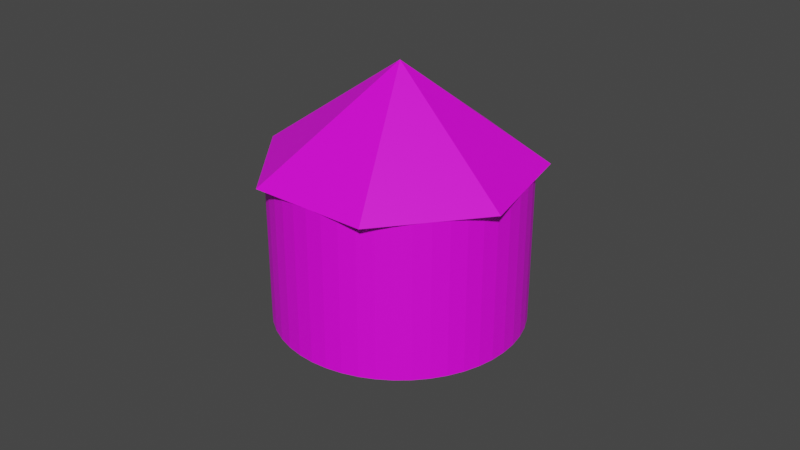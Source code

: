 # Source: GoldTower.blend  (saved by Blender 3.1.7; exported with 4.5.12 LTS)
import bpy
from mathutils import Matrix  # noqa: F401  (used for matrix-valued properties, if any)

bpy.ops.wm.read_factory_settings(use_empty=True)
scene = bpy.context.scene
scene.name = 'Scene'

# ---- collections
col_collection = bpy.data.collections.new('Collection'); scene.collection.children.link(col_collection)

# ---- images (referenced by path relative to the original .blend; pixels are not part of the script)
import os
ASSET_DIR = os.environ.get("B2B_ASSET_DIR", "")  # directory of the original .blend (textures are referenced by path, not embedded)
HERE = os.path.dirname(os.path.abspath(__file__))  # packed textures are extracted next to this script under _unpacked/

def load_image(name, relpath, width, height, colorspace="sRGB"):
    """Load a texture the original file referenced (path relative to the .blend, or extracted next to this script)."""
    p = next((c for c in (os.path.join(HERE, relpath), os.path.join(ASSET_DIR, relpath)) if relpath and os.path.exists(c)), "")
    if p:
        img = bpy.data.images.load(p, check_existing=True)
        img.name = name
    else:  # same state as the original file: an image datablock whose file is absent (Cycles renders it pink)
        img = bpy.data.images.new(name, width, height)
        img.source = "FILE"
        img.filepath = "//" + (relpath or name)
    img.colorspace_settings.name = colorspace
    return img
img_imphenziapalette01_256_gradient_png = load_image('ImphenziaPalette01-256-Gradient.png', 'ImphenziaPalette01-256-Gradient.png', 1024, 1024, 'sRGB')
img_flatui_png = load_image('flatui.png', 'flatui.png', 1024, 1024, 'sRGB')

# ---- materials (node trees are filled in below, after node groups)
mat_material_001 = bpy.data.materials.new('Material.001')
mat_material_001.use_transparent_shadow = False
mat_material_003 = bpy.data.materials.new('Material.003')
mat_material_003.use_transparent_shadow = False

# ---- material node trees
mat_material_001.use_nodes = True; mat_material_001.node_tree.nodes.clear()
_N = mat_material_001.node_tree.nodes; _L = mat_material_001.node_tree.links
n0 = _N.new('ShaderNodeBsdfPrincipled'); n0.name = 'Principled BSDF'; n0.location = (10, 300)
n0.distribution = 'GGX'
n0.subsurface_method = 'RANDOM_WALK_SKIN'
n0.inputs[3].default_value = 1.45
n0.inputs[27].default_value = (0.0, 0.0, 0.0, 1.0)
n0.inputs[28].default_value = 1.0
n1 = _N.new('ShaderNodeOutputMaterial'); n1.name = 'Material Output'; n1.location = (300, 300)
n2 = _N.new('ShaderNodeTexImage'); n2.name = 'Image Texture'; n2.location = (-296, 189)
n2.image = img_imphenziapalette01_256_gradient_png
_L.new(n0.outputs[0], n1.inputs[0])
_L.new(n2.outputs[0], n0.inputs[0])
n1.is_active_output = True
mat_material_003.use_nodes = True; mat_material_003.node_tree.nodes.clear()
_N = mat_material_003.node_tree.nodes; _L = mat_material_003.node_tree.links
n0 = _N.new('ShaderNodeBsdfPrincipled'); n0.name = 'Principled BSDF'; n0.location = (10, 300)
n0.distribution = 'GGX'
n0.subsurface_method = 'RANDOM_WALK_SKIN'
n0.inputs[3].default_value = 1.45
n0.inputs[27].default_value = (0.0, 0.0, 0.0, 1.0)
n0.inputs[28].default_value = 1.0
n1 = _N.new('ShaderNodeOutputMaterial'); n1.name = 'Material Output'; n1.location = (300, 300)
n2 = _N.new('ShaderNodeTexImage'); n2.name = 'Image Texture'; n2.location = (-311, 223)
n2.image = img_flatui_png
_L.new(n0.outputs[0], n1.inputs[0])
_L.new(n2.outputs[0], n0.inputs[0])
n1.is_active_output = True

# ---- world
world_world = bpy.data.worlds.new('World'); scene.world = world_world
world_world.use_nodes = True; world_world.node_tree.nodes.clear()
_N = world_world.node_tree.nodes; _L = world_world.node_tree.links
n0 = _N.new('ShaderNodeOutputWorld'); n0.name = 'World Output'; n0.location = (300, 300)
n1 = _N.new('ShaderNodeBackground'); n1.name = 'Background'; n1.location = (10, 300)
n1.inputs[0].default_value = (0.05088, 0.05088, 0.05088, 1.0)
_L.new(n1.outputs[0], n0.inputs[0])
n0.is_active_output = True
world_world.color = (0.05088, 0.05088, 0.05088)
world_world.use_sun_shadow = False
world_world.sun_shadow_jitter_overblur = 0.0

# ---- meshes
me_cube_001 = bpy.data.meshes.new('Cube.001')
me_cube_001.from_pydata([(-0.25, -0.02323, -0.25), (-0.25, -0.02323, 0.25), (-0.25, 0.25, -0.25), (-0.25, 0.25, 0.25), (0.25, -0.02323, -0.25), (0.25, -0.02323, 0.25), (0.25, 0.25, -0.25), (0.25, 0.25, 0.25), (-0.25, -0.02323, 0.0), (-0.25, 0.25, 0.0), (0.25, 0.25, 0.0), (0.25, -0.02323, 0.0), (0.0, 0.25, -0.25), (0.0, 0.25, 0.25), (0.0, -0.02323, -0.25), (0.0, -0.02323, 0.25), (0.0, -0.02323, 0.0), (0.0, 0.25, 0.0), (-0.125, 0.25, -0.25), (-0.125, -0.02323, 0.25), (-0.125, -0.02323, 0.0), (-0.125, 0.25, 0.25), (-0.125, -0.02323, -0.25), (-0.125, 0.25, 0.0), (0.125, 0.25, 0.25), (0.125, -0.02323, -0.25), (0.125, 0.25, 0.0), (0.125, 0.25, -0.25), (0.125, -0.02323, 0.25), (0.125, -0.02323, 0.0), (-0.1875, 0.25, -0.25), (-0.1875, -0.02323, 0.25), (-0.1875, -0.02323, 0.0), (-0.1875, 0.25, 0.25), (-0.1875, -0.02323, -0.25), (-0.1875, 0.25, 0.0), (-0.0625, 0.25, 0.25), (-0.0625, -0.02323, -0.25), (-0.0625, 0.25, 0.0), (-0.0625, 0.25, -0.25), (-0.0625, -0.02323, 0.25), (-0.0625, -0.02323, 0.0), (0.0625, 0.25, -0.25), (0.0625, -0.02323, 0.25), (0.0625, -0.02323, 0.0), (0.0625, 0.25, 0.25), (0.0625, -0.02323, -0.25), (0.0625, 0.25, 0.0), (0.1875, 0.25, 0.25), (0.1875, -0.02323, -0.25), (0.1875, 0.25, 0.0), (0.1875, 0.25, -0.25), (0.1875, -0.02323, 0.25), (0.1875, -0.02323, 0.0)], [], [(8, 1, 3, 9), (50, 48, 7, 10), (10, 7, 5, 11), (32, 31, 1, 8), (51, 6, 4, 49), (33, 3, 1, 31), (34, 32, 8, 0), (6, 10, 11, 4), (51, 50, 10, 6), (0, 8, 9, 2), (39, 38, 17, 12), (46, 44, 16, 14), (45, 13, 15, 43), (39, 12, 14, 37), (44, 43, 15, 16), (38, 36, 13, 17), (35, 33, 21, 23), (30, 18, 22, 34), (30, 35, 23, 18), (37, 41, 20, 22), (36, 21, 19, 40), (41, 40, 19, 20), (53, 52, 28, 29), (48, 24, 28, 52), (49, 53, 29, 25), (42, 47, 26, 27), (42, 27, 25, 46), (47, 45, 24, 26), (2, 9, 35, 30), (2, 30, 34, 0), (9, 3, 33, 35), (22, 20, 32, 34), (21, 33, 31, 19), (20, 19, 31, 32), (16, 15, 40, 41), (13, 36, 40, 15), (14, 16, 41, 37), (23, 21, 36, 38), (18, 39, 37, 22), (18, 23, 38, 39), (17, 13, 45, 47), (12, 42, 46, 14), (12, 17, 47, 42), (29, 28, 43, 44), (24, 45, 43, 28), (25, 29, 44, 46), (4, 11, 53, 49), (7, 48, 52, 5), (11, 5, 52, 53), (27, 26, 50, 51), (27, 51, 49, 25), (26, 24, 48, 50)])
_uv = me_cube_001.uv_layers.new(name='UVMap')
_uv.uv.foreach_set('vector', [0.678, 0.4519, 0.678, 0.4519, 0.678, 0.4519, 0.678, 0.4519, 0.678, 0.4519, 0.678, 0.4519, 0.678, 0.4519, 0.678, 0.4519, 0.678, 0.4519, 0.678, 0.4519, 0.678, 0.4519, 0.678, 0.4519, 0.678, 0.4519, 0.678, 0.4519, 0.678, 0.4519, 0.678, 0.4519, 0.8081, 0.455, 0.8081, 0.455, 0.8081, 0.455, 0.8081, 0.455, 0.678, 0.4519, 0.678, 0.4519, 0.678, 0.4519, 0.678, 0.4519, 0.8081, 0.455, 0.8081, 0.455, 0.8081, 0.455, 0.8081, 0.455, 0.8081, 0.455, 0.8081, 0.455, 0.8081, 0.455, 0.8081, 0.455, 0.8081, 0.455, 0.8081, 0.455, 0.8081, 0.455, 0.8081, 0.455, 0.8081, 0.455, 0.8081, 0.455, 0.8081, 0.455, 0.8081, 0.455, 0.678, 0.4519, 0.678, 0.4519, 0.678, 0.4519, 0.678, 0.4519, 0.678, 0.4519, 0.678, 0.4519, 0.678, 0.4519, 0.678, 0.4519, 0.8081, 0.455, 0.8081, 0.455, 0.8081, 0.455, 0.8081, 0.455, 0.678, 0.4519, 0.678, 0.4519, 0.678, 0.4519, 0.678, 0.4519, 0.8081, 0.455, 0.8081, 0.455, 0.8081, 0.455, 0.8081, 0.455, 0.8081, 0.455, 0.8081, 0.455, 0.8081, 0.455, 0.8081, 0.455, 0.678, 0.4519, 0.678, 0.4519, 0.678, 0.4519, 0.678, 0.4519, 0.8081, 0.455, 0.8081, 0.455, 0.8081, 0.455, 0.8081, 0.455, 0.8081, 0.455, 0.8081, 0.455, 0.8081, 0.455, 0.8081, 0.455, 0.678, 0.4519, 0.678, 0.4519, 0.678, 0.4519, 0.678, 0.4519, 0.8081, 0.455, 0.8081, 0.455, 0.8081, 0.455, 0.8081, 0.455, 0.8081, 0.455, 0.8081, 0.455, 0.8081, 0.455, 0.8081, 0.455, 0.678, 0.4519, 0.678, 0.4519, 0.678, 0.4519, 0.678, 0.4519, 0.678, 0.4519, 0.678, 0.4519, 0.678, 0.4519, 0.678, 0.4519, 0.8081, 0.455, 0.8081, 0.455, 0.8081, 0.455, 0.8081, 0.455, 0.678, 0.4519, 0.678, 0.4519, 0.678, 0.4519, 0.678, 0.4519, 0.678, 0.4519, 0.678, 0.4519, 0.678, 0.4519, 0.678, 0.4519, 0.8081, 0.455, 0.8081, 0.455, 0.8081, 0.455, 0.8081, 0.455, 0.8081, 0.455, 0.8081, 0.455, 0.8081, 0.455, 0.8081, 0.455, 0.8081, 0.455, 0.8081, 0.455, 0.8081, 0.455, 0.8081, 0.455, 0.678, 0.4519, 0.678, 0.4519, 0.678, 0.4519, 0.678, 0.4519, 0.8081, 0.455, 0.8081, 0.455, 0.8081, 0.455, 0.8081, 0.455, 0.678, 0.4519, 0.678, 0.4519, 0.678, 0.4519, 0.678, 0.4519, 0.678, 0.4519, 0.678, 0.4519, 0.678, 0.4519, 0.678, 0.4519, 0.8081, 0.455, 0.8081, 0.455, 0.8081, 0.455, 0.8081, 0.455, 0.8081, 0.455, 0.8081, 0.455, 0.8081, 0.455, 0.8081, 0.455, 0.678, 0.4519, 0.678, 0.4519, 0.678, 0.4519, 0.678, 0.4519, 0.8081, 0.455, 0.8081, 0.455, 0.8081, 0.455, 0.8081, 0.455, 0.678, 0.4519, 0.678, 0.4519, 0.678, 0.4519, 0.678, 0.4519, 0.678, 0.4519, 0.678, 0.4519, 0.678, 0.4519, 0.678, 0.4519, 0.8081, 0.455, 0.8081, 0.455, 0.8081, 0.455, 0.8081, 0.455, 0.678, 0.4519, 0.678, 0.4519, 0.678, 0.4519, 0.678, 0.4519, 0.678, 0.4519, 0.678, 0.4519, 0.678, 0.4519, 0.678, 0.4519, 0.8081, 0.455, 0.8081, 0.455, 0.8081, 0.455, 0.8081, 0.455, 0.8081, 0.455, 0.8081, 0.455, 0.8081, 0.455, 0.8081, 0.455, 0.678, 0.4519, 0.678, 0.4519, 0.678, 0.4519, 0.678, 0.4519, 0.8081, 0.455, 0.8081, 0.455, 0.8081, 0.455, 0.8081, 0.455, 0.678, 0.4519, 0.678, 0.4519, 0.678, 0.4519, 0.678, 0.4519, 0.678, 0.4519, 0.678, 0.4519, 0.678, 0.4519, 0.678, 0.4519, 0.8081, 0.455, 0.8081, 0.455, 0.8081, 0.455, 0.8081, 0.455, 0.8081, 0.455, 0.8081, 0.455, 0.8081, 0.455, 0.8081, 0.455, 0.678, 0.4519, 0.678, 0.4519, 0.678, 0.4519, 0.678, 0.4519])
me_cube_001.materials.append(mat_material_001)
me_cube_001.use_remesh_fix_poles = True
me_cube_001.use_remesh_preserve_attributes = False
me_cube_001.update()
me_cone_001 = bpy.data.meshes.new('Cone.001')
me_cone_001.from_pydata([(0.0, 1.4, -0.5), (1.095, 0.8729, -0.5), (1.365, -0.3115, -0.5), (0.6074, -1.261, -0.5), (-0.6074, -1.261, -0.5), (-1.365, -0.3115, -0.5), (-1.095, 0.8729, -0.5), (0.0, 0.0, 0.5)], [], [(0, 7, 1), (1, 7, 2), (2, 7, 3), (3, 7, 4), (4, 7, 5), (0, 1, 2, 3, 4, 5, 6), (5, 7, 6), (6, 7, 0)])
_uv = me_cone_001.uv_layers.new(name='UVMap')
_uv.uv.foreach_set('vector', [0.1049, 0.354, 0.1049, 0.354, 0.1049, 0.354, 0.1049, 0.354, 0.1049, 0.354, 0.1049, 0.354, 0.1049, 0.354, 0.1049, 0.354, 0.1049, 0.354, 0.1049, 0.354, 0.1049, 0.354, 0.1049, 0.354, 0.1049, 0.354, 0.1049, 0.354, 0.1049, 0.354, 0.1049, 0.354, 0.1049, 0.354, 0.1049, 0.354, 0.1049, 0.354, 0.1049, 0.354, 0.1049, 0.354, 0.1049, 0.354, 0.1049, 0.354, 0.1049, 0.354, 0.1049, 0.354, 0.1049, 0.354, 0.1049, 0.354, 0.1049, 0.354])
me_cone_001.materials.append(mat_material_003)
me_cone_001.use_remesh_fix_poles = True
me_cone_001.use_remesh_preserve_attributes = False
me_cone_001.update()

# ---- curves / text
cu_beziercircle = bpy.data.curves.new('BezierCircle', 'CURVE')
cu_beziercircle.dimensions = '3D'
_sp = cu_beziercircle.splines.new('BEZIER'); _sp.bezier_points.add(3)
_sp.bezier_points.foreach_set('co', [-1.0, 0.0, 0.0, 0.0, 1.0, 0.0, 1.0, 0.0, 0.0, 0.0, -1.0, 0.0])
_sp.bezier_points.foreach_set('handle_left', [-1.0, -0.5521, 0.0, -0.5521, 1.0, 0.0, 1.0, 0.5521, 0.0, 0.5521, -1.0, 0.0])
_sp.bezier_points.foreach_set('handle_right', [-1.0, 0.5521, 0.0, 0.5521, 1.0, 0.0, 1.0, -0.5521, 0.0, -0.5521, -1.0, 0.0])
for _p, _l, _r in zip(_sp.bezier_points, ['AUTO', 'AUTO', 'AUTO', 'AUTO'], ['AUTO', 'AUTO', 'AUTO', 'AUTO']): _p.handle_left_type = _l; _p.handle_right_type = _r
_sp.order_u = 0
_sp.order_v = 0
_sp.use_cyclic_u = True
cu_beziercircle.use_path = True
cu_beziercircle.fill_mode = 'FULL'

# ---- objects
ob_cube = bpy.data.objects.new('Cube', me_cube_001)
ob_beziercircle = bpy.data.objects.new('BezierCircle', cu_beziercircle)
ob_cone = bpy.data.objects.new('Cone', me_cone_001)

# ---- transforms, parenting, visibility, modifiers, constraints
ob_cube.location = (0.0, 0.0, 0.0)
ob_cube.scale = (2.096, 1.048, 1.048)
_m = ob_cube.modifiers.new('Array', 'ARRAY')
_m.count = 3
_m.relative_offset_displace = (0.0, 0.0, 1.0)
_m = ob_cube.modifiers.new('Array.001', 'ARRAY')
_m.count = 6
_m.constant_offset_displace = (1.62, 0.0, 0.0)
_m = ob_cube.modifiers.new('Curve', 'CURVE')
_m.object = ob_beziercircle
ob_beziercircle.location = (0.0, 0.0, 0.0)
ob_cone.location = (0.0, 0.0, 1.809)

# ---- collection membership
col_collection.objects.link(ob_cube)
col_collection.objects.link(ob_beziercircle)
col_collection.objects.link(ob_cone)

# ---- scene / render settings (as saved in the file)
scene.frame_start = 1; scene.frame_end = 250; scene.frame_set(1)
scene.render.engine = 'BLENDER_EEVEE_NEXT'
scene.cycles.sampling_pattern = 'TABULATED_SOBOL'
scene.cycles.use_light_tree = False
scene.view_settings.view_transform = 'Filmic'
bpy.context.view_layer.update()

# ---- added for rendering (the .blend has no active camera and no usable light): camera, sun
cam_auto = bpy.data.cameras.new('AutoCamera')
cam_auto.lens = 50.0
cam_auto.sensor_width = 36.0
cam_auto.clip_end = 1000.0
ob_auto_camera = bpy.data.objects.new('AutoCamera', cam_auto)
scene.collection.objects.link(ob_auto_camera)
ob_auto_camera.location = (6.06335, -7.27602, 5.50497)
ob_auto_camera.rotation_euler = (1.09748, -7.21219e-08, 0.694738)
scene.camera = ob_auto_camera
light_auto_sun = bpy.data.lights.new('AutoSun', 'SUN')
light_auto_sun.energy = 3.0
light_auto_sun.angle = 0.0523599
ob_auto_sun = bpy.data.objects.new('AutoSun', light_auto_sun)
scene.collection.objects.link(ob_auto_sun)
ob_auto_sun.rotation_euler = (0.872665, 0.174533, 0.523599)
bpy.context.view_layer.update()
